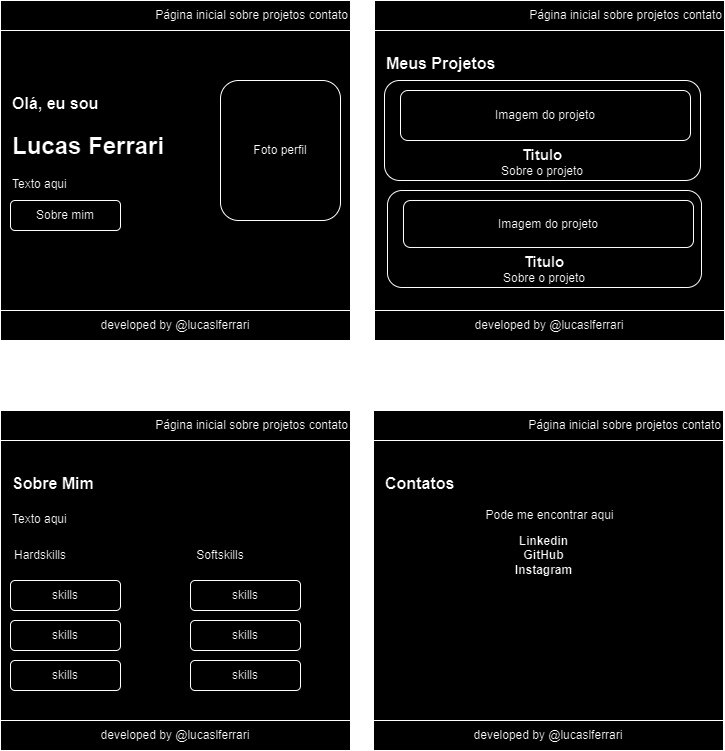

The diagram above was exported from draw.io. Its source (the exported page's mxGraphModel, read from the mxfile embedded in the PNG):
<mxGraphModel dx="1434" dy="738" grid="1" gridSize="10" guides="1" tooltips="1" connect="1" arrows="1" fold="1" page="1" pageScale="1" pageWidth="827" pageHeight="1169" math="0" shadow="0">
  <root>
    <mxCell id="0" />
    <mxCell id="1" parent="0" />
    <mxCell id="X0I_PxbomTgAgZgH7O5F-1" value="" style="rounded=0;whiteSpace=wrap;html=1;" parent="1" vertex="1">
      <mxGeometry x="40" y="60" width="350" height="340" as="geometry" />
    </mxCell>
    <mxCell id="X0I_PxbomTgAgZgH7O5F-2" value="developed by @lucaslferrari" style="rounded=0;whiteSpace=wrap;html=1;" parent="1" vertex="1">
      <mxGeometry x="40" y="370" width="350" height="30" as="geometry" />
    </mxCell>
    <mxCell id="X0I_PxbomTgAgZgH7O5F-3" value="Foto perfil" style="rounded=1;whiteSpace=wrap;html=1;" parent="1" vertex="1">
      <mxGeometry x="260" y="140" width="120" height="140" as="geometry" />
    </mxCell>
    <mxCell id="X0I_PxbomTgAgZgH7O5F-4" value="Página inicial sobre projetos contato" style="rounded=0;whiteSpace=wrap;html=1;align=right;" parent="1" vertex="1">
      <mxGeometry x="40" y="60" width="350" height="30" as="geometry" />
    </mxCell>
    <mxCell id="X0I_PxbomTgAgZgH7O5F-5" value="&lt;h1 style=&quot;margin-top: 0px;&quot;&gt;&lt;font style=&quot;font-size: 16px;&quot;&gt;Olá, eu sou&lt;/font&gt;&lt;/h1&gt;&lt;h1 style=&quot;margin-top: 0px;&quot;&gt;Lucas Ferrari&lt;/h1&gt;&lt;div&gt;Texto aqui&lt;/div&gt;" style="text;html=1;whiteSpace=wrap;overflow=hidden;rounded=0;" parent="1" vertex="1">
      <mxGeometry x="50" y="140" width="180" height="120" as="geometry" />
    </mxCell>
    <mxCell id="X0I_PxbomTgAgZgH7O5F-6" value="Sobre mim" style="rounded=1;whiteSpace=wrap;html=1;" parent="1" vertex="1">
      <mxGeometry x="50" y="260" width="110" height="30" as="geometry" />
    </mxCell>
    <mxCell id="X0I_PxbomTgAgZgH7O5F-9" value="" style="rounded=0;whiteSpace=wrap;html=1;" parent="1" vertex="1">
      <mxGeometry x="40" y="470" width="350" height="340" as="geometry" />
    </mxCell>
    <mxCell id="X0I_PxbomTgAgZgH7O5F-10" value="developed by @lucaslferrari" style="rounded=0;whiteSpace=wrap;html=1;" parent="1" vertex="1">
      <mxGeometry x="40" y="780" width="350" height="30" as="geometry" />
    </mxCell>
    <mxCell id="X0I_PxbomTgAgZgH7O5F-12" value="Página inicial sobre projetos contato" style="rounded=0;whiteSpace=wrap;html=1;align=right;" parent="1" vertex="1">
      <mxGeometry x="40" y="470" width="350" height="30" as="geometry" />
    </mxCell>
    <mxCell id="X0I_PxbomTgAgZgH7O5F-13" value="&lt;h1 style=&quot;margin-top: 0px;&quot;&gt;&lt;span style=&quot;font-size: 16px;&quot;&gt;Sobre Mim&lt;/span&gt;&lt;/h1&gt;&lt;div&gt;Texto aqui&lt;/div&gt;" style="text;html=1;whiteSpace=wrap;overflow=hidden;rounded=0;" parent="1" vertex="1">
      <mxGeometry x="50" y="520" width="180" height="80" as="geometry" />
    </mxCell>
    <mxCell id="X0I_PxbomTgAgZgH7O5F-14" value="skills" style="rounded=1;whiteSpace=wrap;html=1;" parent="1" vertex="1">
      <mxGeometry x="50" y="640" width="110" height="30" as="geometry" />
    </mxCell>
    <mxCell id="X0I_PxbomTgAgZgH7O5F-15" value="skills" style="rounded=1;whiteSpace=wrap;html=1;" parent="1" vertex="1">
      <mxGeometry x="50" y="680" width="110" height="30" as="geometry" />
    </mxCell>
    <mxCell id="X0I_PxbomTgAgZgH7O5F-16" value="skills" style="rounded=1;whiteSpace=wrap;html=1;" parent="1" vertex="1">
      <mxGeometry x="50" y="720" width="110" height="30" as="geometry" />
    </mxCell>
    <mxCell id="X0I_PxbomTgAgZgH7O5F-17" value="skills" style="rounded=1;whiteSpace=wrap;html=1;" parent="1" vertex="1">
      <mxGeometry x="230" y="640" width="110" height="30" as="geometry" />
    </mxCell>
    <mxCell id="X0I_PxbomTgAgZgH7O5F-18" value="skills" style="rounded=1;whiteSpace=wrap;html=1;" parent="1" vertex="1">
      <mxGeometry x="230" y="680" width="110" height="30" as="geometry" />
    </mxCell>
    <mxCell id="X0I_PxbomTgAgZgH7O5F-19" value="skills" style="rounded=1;whiteSpace=wrap;html=1;" parent="1" vertex="1">
      <mxGeometry x="230" y="720" width="110" height="30" as="geometry" />
    </mxCell>
    <mxCell id="X0I_PxbomTgAgZgH7O5F-20" value="Hardskills" style="text;html=1;align=center;verticalAlign=middle;whiteSpace=wrap;rounded=0;" parent="1" vertex="1">
      <mxGeometry x="50" y="600" width="60" height="30" as="geometry" />
    </mxCell>
    <mxCell id="X0I_PxbomTgAgZgH7O5F-21" value="Softskills" style="text;html=1;align=center;verticalAlign=middle;whiteSpace=wrap;rounded=0;" parent="1" vertex="1">
      <mxGeometry x="230" y="600" width="60" height="30" as="geometry" />
    </mxCell>
    <mxCell id="X0I_PxbomTgAgZgH7O5F-22" value="" style="rounded=0;whiteSpace=wrap;html=1;" parent="1" vertex="1">
      <mxGeometry x="414" y="60" width="350" height="340" as="geometry" />
    </mxCell>
    <mxCell id="X0I_PxbomTgAgZgH7O5F-23" value="developed by @lucaslferrari" style="rounded=0;whiteSpace=wrap;html=1;" parent="1" vertex="1">
      <mxGeometry x="414" y="370" width="350" height="30" as="geometry" />
    </mxCell>
    <mxCell id="X0I_PxbomTgAgZgH7O5F-24" value="Página inicial sobre projetos contato" style="rounded=0;whiteSpace=wrap;html=1;align=right;" parent="1" vertex="1">
      <mxGeometry x="414" y="60" width="350" height="30" as="geometry" />
    </mxCell>
    <mxCell id="X0I_PxbomTgAgZgH7O5F-25" value="&lt;h1 style=&quot;margin-top: 0px;&quot;&gt;&lt;span style=&quot;font-size: 16px;&quot;&gt;Meus Projetos&lt;/span&gt;&lt;/h1&gt;" style="text;html=1;whiteSpace=wrap;overflow=hidden;rounded=0;" parent="1" vertex="1">
      <mxGeometry x="424" y="100" width="180" height="40" as="geometry" />
    </mxCell>
    <mxCell id="X0I_PxbomTgAgZgH7O5F-26" value="&lt;b&gt;&lt;font style=&quot;font-size: 15px;&quot;&gt;Titulo&lt;/font&gt;&lt;/b&gt;&lt;div&gt;Sobre o projeto&lt;/div&gt;" style="rounded=1;whiteSpace=wrap;html=1;verticalAlign=bottom;" parent="1" vertex="1">
      <mxGeometry x="424" y="140" width="316" height="100" as="geometry" />
    </mxCell>
    <mxCell id="X0I_PxbomTgAgZgH7O5F-34" value="Imagem do projeto" style="rounded=1;whiteSpace=wrap;html=1;" parent="1" vertex="1">
      <mxGeometry x="440" y="150" width="290" height="50" as="geometry" />
    </mxCell>
    <mxCell id="X0I_PxbomTgAgZgH7O5F-35" value="&lt;b&gt;&lt;font style=&quot;font-size: 15px;&quot;&gt;Titulo&lt;/font&gt;&lt;/b&gt;&lt;div&gt;Sobre o projeto&lt;/div&gt;" style="rounded=1;whiteSpace=wrap;html=1;verticalAlign=bottom;" parent="1" vertex="1">
      <mxGeometry x="427" y="250" width="314" height="97" as="geometry" />
    </mxCell>
    <mxCell id="X0I_PxbomTgAgZgH7O5F-36" value="Imagem do projeto" style="rounded=1;whiteSpace=wrap;html=1;" parent="1" vertex="1">
      <mxGeometry x="443" y="260" width="290" height="47" as="geometry" />
    </mxCell>
    <mxCell id="X0I_PxbomTgAgZgH7O5F-37" value="" style="rounded=0;whiteSpace=wrap;html=1;" parent="1" vertex="1">
      <mxGeometry x="413" y="470" width="350" height="340" as="geometry" />
    </mxCell>
    <mxCell id="X0I_PxbomTgAgZgH7O5F-38" value="developed by @lucaslferrari" style="rounded=0;whiteSpace=wrap;html=1;" parent="1" vertex="1">
      <mxGeometry x="413" y="780" width="350" height="30" as="geometry" />
    </mxCell>
    <mxCell id="X0I_PxbomTgAgZgH7O5F-39" value="Página inicial sobre projetos contato" style="rounded=0;whiteSpace=wrap;html=1;align=right;" parent="1" vertex="1">
      <mxGeometry x="413" y="470" width="350" height="30" as="geometry" />
    </mxCell>
    <mxCell id="X0I_PxbomTgAgZgH7O5F-40" value="&lt;h1 style=&quot;margin-top: 0px;&quot;&gt;&lt;span style=&quot;font-size: 16px;&quot;&gt;Contatos&lt;/span&gt;&lt;/h1&gt;" style="text;html=1;whiteSpace=wrap;overflow=hidden;rounded=0;" parent="1" vertex="1">
      <mxGeometry x="423" y="520" width="180" height="40" as="geometry" />
    </mxCell>
    <mxCell id="X0I_PxbomTgAgZgH7O5F-48" value="Pode me encontrar aqui" style="text;html=1;align=center;verticalAlign=middle;whiteSpace=wrap;rounded=0;" parent="1" vertex="1">
      <mxGeometry x="520.5" y="560" width="137" height="30" as="geometry" />
    </mxCell>
    <mxCell id="X0I_PxbomTgAgZgH7O5F-50" value="Linkedin&lt;div&gt;GitHub&lt;/div&gt;&lt;div&gt;Instagram&lt;/div&gt;" style="text;html=1;align=center;verticalAlign=middle;whiteSpace=wrap;rounded=0;fontStyle=1" parent="1" vertex="1">
      <mxGeometry x="506.75" y="590" width="153.25" height="50" as="geometry" />
    </mxCell>
  </root>
</mxGraphModel>